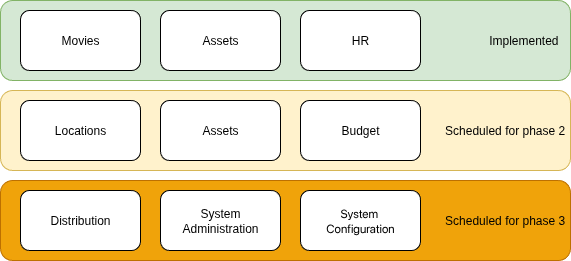

The diagram above was exported from draw.io. Its source (the exported page's mxGraphModel, read from the mxfile embedded in the PNG):
<mxGraphModel dx="1426" dy="844" grid="1" gridSize="10" guides="1" tooltips="1" connect="1" arrows="1" fold="1" page="1" pageScale="1" pageWidth="850" pageHeight="1100" math="0" shadow="0">
  <root>
    <mxCell id="0" />
    <mxCell id="1" parent="0" />
    <mxCell id="7GOkU-B8pUeysnKkq9_x-13" value="&lt;blockquote style=&quot;margin: 0 0 0 40px; border: none; padding: 0px;&quot;&gt;&lt;blockquote style=&quot;margin: 0 0 0 40px; border: none; padding: 0px;&quot;&gt;&lt;blockquote style=&quot;margin: 0 0 0 40px; border: none; padding: 0px;&quot;&gt;Scheduled for phase 3&amp;nbsp;&lt;/blockquote&gt;&lt;/blockquote&gt;&lt;/blockquote&gt;" style="rounded=1;whiteSpace=wrap;html=1;align=right;fillColor=#f0a30a;strokeColor=#BD7000;fontColor=#000000;" vertex="1" parent="1">
      <mxGeometry x="50" y="250" width="570" height="80" as="geometry" />
    </mxCell>
    <mxCell id="7GOkU-B8pUeysnKkq9_x-12" value="&lt;blockquote style=&quot;margin: 0 0 0 40px; border: none; padding: 0px;&quot;&gt;&lt;blockquote style=&quot;margin: 0 0 0 40px; border: none; padding: 0px;&quot;&gt;&lt;blockquote style=&quot;margin: 0 0 0 40px; border: none; padding: 0px;&quot;&gt;Scheduled for phase 2&amp;nbsp;&lt;/blockquote&gt;&lt;/blockquote&gt;&lt;/blockquote&gt;" style="rounded=1;whiteSpace=wrap;html=1;align=right;fillColor=#fff2cc;strokeColor=#d6b656;" vertex="1" parent="1">
      <mxGeometry x="50" y="160" width="570" height="80" as="geometry" />
    </mxCell>
    <mxCell id="7GOkU-B8pUeysnKkq9_x-11" value="&lt;blockquote style=&quot;margin: 0 0 0 40px; border: none; padding: 0px;&quot;&gt;&lt;blockquote style=&quot;margin: 0 0 0 40px; border: none; padding: 0px;&quot;&gt;&lt;blockquote style=&quot;margin: 0 0 0 40px; border: none; padding: 0px;&quot;&gt;Implemented&amp;nbsp; &amp;nbsp;&lt;/blockquote&gt;&lt;/blockquote&gt;&lt;/blockquote&gt;" style="rounded=1;whiteSpace=wrap;html=1;align=right;fillColor=#d5e8d4;strokeColor=#82b366;" vertex="1" parent="1">
      <mxGeometry x="50" y="70" width="570" height="80" as="geometry" />
    </mxCell>
    <mxCell id="7GOkU-B8pUeysnKkq9_x-1" value="Movies" style="rounded=1;whiteSpace=wrap;html=1;" vertex="1" parent="1">
      <mxGeometry x="70" y="80" width="120" height="60" as="geometry" />
    </mxCell>
    <mxCell id="7GOkU-B8pUeysnKkq9_x-2" value="Assets" style="rounded=1;whiteSpace=wrap;html=1;" vertex="1" parent="1">
      <mxGeometry x="210" y="80" width="120" height="60" as="geometry" />
    </mxCell>
    <mxCell id="7GOkU-B8pUeysnKkq9_x-3" value="HR" style="rounded=1;whiteSpace=wrap;html=1;" vertex="1" parent="1">
      <mxGeometry x="350" y="80" width="120" height="60" as="geometry" />
    </mxCell>
    <mxCell id="7GOkU-B8pUeysnKkq9_x-5" value="Locations" style="rounded=1;whiteSpace=wrap;html=1;" vertex="1" parent="1">
      <mxGeometry x="70" y="170" width="120" height="60" as="geometry" />
    </mxCell>
    <mxCell id="7GOkU-B8pUeysnKkq9_x-6" value="Assets" style="rounded=1;whiteSpace=wrap;html=1;" vertex="1" parent="1">
      <mxGeometry x="210" y="170" width="120" height="60" as="geometry" />
    </mxCell>
    <mxCell id="7GOkU-B8pUeysnKkq9_x-7" value="Budget" style="rounded=1;whiteSpace=wrap;html=1;" vertex="1" parent="1">
      <mxGeometry x="350" y="170" width="120" height="60" as="geometry" />
    </mxCell>
    <mxCell id="7GOkU-B8pUeysnKkq9_x-8" value="Distribution" style="rounded=1;whiteSpace=wrap;html=1;" vertex="1" parent="1">
      <mxGeometry x="70" y="260" width="120" height="60" as="geometry" />
    </mxCell>
    <mxCell id="7GOkU-B8pUeysnKkq9_x-9" value="System Administration" style="rounded=1;whiteSpace=wrap;html=1;" vertex="1" parent="1">
      <mxGeometry x="210" y="260" width="120" height="60" as="geometry" />
    </mxCell>
    <mxCell id="7GOkU-B8pUeysnKkq9_x-10" value="&lt;font face=&quot;SF Pro Display&quot;&gt;System&amp;nbsp;&lt;/font&gt;&lt;div&gt;&lt;font face=&quot;SF Pro Display&quot;&gt;Configuration&lt;/font&gt;&lt;/div&gt;" style="rounded=1;whiteSpace=wrap;html=1;" vertex="1" parent="1">
      <mxGeometry x="350" y="260" width="120" height="60" as="geometry" />
    </mxCell>
  </root>
</mxGraphModel>